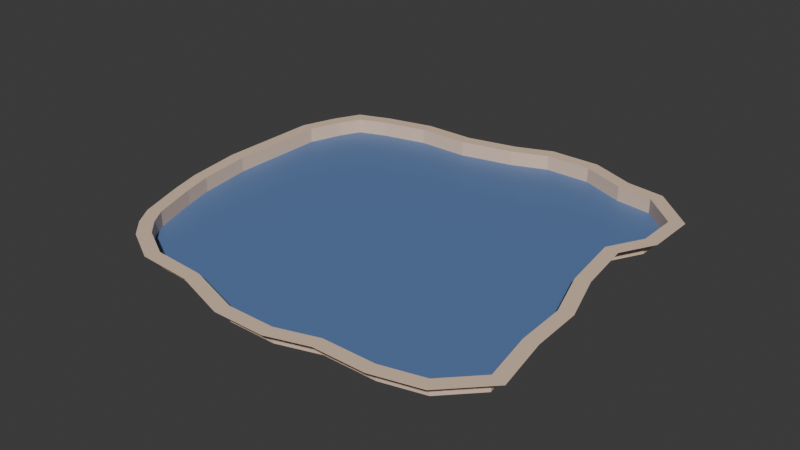 # Source: pond.blend  (saved by Blender 4.1.24; exported with 4.5.12 LTS)
import bpy
from mathutils import Matrix  # noqa: F401  (used for matrix-valued properties, if any)

bpy.ops.wm.read_factory_settings(use_empty=True)
scene = bpy.context.scene
scene.name = 'Scene'

# ---- collections
col_collection = bpy.data.collections.new('Collection'); scene.collection.children.link(col_collection)

# ---- materials (node trees are filled in below, after node groups)
mat_material_001 = bpy.data.materials.new('Material.001')
mat_material_001.use_transparent_shadow = False
mat_material_002 = bpy.data.materials.new('Material.002')
mat_material_002.use_transparent_shadow = False

# ---- material node trees
mat_material_001.use_nodes = True; mat_material_001.node_tree.nodes.clear()
_N = mat_material_001.node_tree.nodes; _L = mat_material_001.node_tree.links
n0 = _N.new('ShaderNodeBsdfPrincipled'); n0.name = 'Principled BSDF'; n0.location = (10, 300)
n0.inputs[0].default_value = (0.8008, 0.5919, 0.4471, 1.0)
n1 = _N.new('ShaderNodeOutputMaterial'); n1.name = 'Material Output'; n1.location = (300, 300)
_L.new(n0.outputs[0], n1.inputs[0])
n1.is_active_output = True
mat_material_002.use_nodes = True; mat_material_002.node_tree.nodes.clear()
_N = mat_material_002.node_tree.nodes; _L = mat_material_002.node_tree.links
n0 = _N.new('ShaderNodeBsdfPrincipled'); n0.name = 'Principled BSDF'; n0.location = (10, 300)
n0.inputs[0].default_value = (0.1126, 0.2049, 0.4245, 1.0)
n1 = _N.new('ShaderNodeOutputMaterial'); n1.name = 'Material Output'; n1.location = (300, 300)
_L.new(n0.outputs[0], n1.inputs[0])
n1.is_active_output = True

# ---- world
world_world = bpy.data.worlds.new('World'); scene.world = world_world
world_world.use_nodes = True; world_world.node_tree.nodes.clear()
_N = world_world.node_tree.nodes; _L = world_world.node_tree.links
n0 = _N.new('ShaderNodeOutputWorld'); n0.name = 'World Output'; n0.location = (300, 300)
n1 = _N.new('ShaderNodeBackground'); n1.name = 'Background'; n1.location = (10, 300)
n1.inputs[0].default_value = (0.05088, 0.05088, 0.05088, 1.0)
_L.new(n1.outputs[0], n0.inputs[0])
n0.is_active_output = True
world_world.color = (0.05088, 0.05088, 0.05088)
world_world.use_sun_shadow = False
world_world.sun_shadow_jitter_overblur = 0.0

# ---- meshes
me_plane = bpy.data.meshes.new('Plane')
me_plane.from_pydata([(-0.796, -0.7475, 0.08166), (0.9353, -0.9217, 0.08166), (-0.8986, 0.8054, 0.08166), (0.8232, 0.9332, 0.08166), (-0.9637, 0.6768, 0.08166), (-1.024, 0.5037, 0.08166), (-1.024, 0.2537, 0.08166), (-1.024, 0.003717, 0.08166), (-0.9818, -0.2739, 0.08166), (-0.9381, -0.4247, 0.08166), (-0.8582, -0.6532, 0.08166), (1.12, -0.731, 0.08166), (1.07, -0.4502, 0.08166), (1.06, -0.2003, 0.08166), (0.9796, 0.05131, 0.08166), (0.941, 0.3283, 0.08166), (1.031, 0.4952, 0.08166), (1.031, 0.7452, 0.08166), (-0.7121, -0.8322, 0.08166), (-0.527, -0.9329, 0.08166), (-0.2612, -0.9503, 0.08166), (0.01645, -1.04, 0.08166), (0.2664, -1.04, 0.08166), (0.4605, -0.9787, 0.08166), (0.7105, -0.9787, 0.08166), (0.6348, 0.9576, 0.08166), (0.4152, 1.047, 0.08166), (0.1652, 1.047, 0.08166), (-0.01343, 0.9761, 0.08166), (-0.2591, 0.9202, 0.08166), (-0.5091, 0.9202, 0.08166), (-0.7414, 0.8642, 0.08166), (-0.7989, -0.6238, 0.08166), (-0.7447, -0.7059, 0.08166), (0.7023, -0.9131, 0.08166), (0.9011, -0.8627, 0.08166), (0.9655, 0.7161, 0.08166), (0.7944, 0.8707, 0.08166), (-0.7222, 0.8014, 0.08166), (-0.8516, 0.7529, 0.08166), (-0.9031, 0.6511, 0.08166), (-0.958, 0.4927, 0.08166), (-0.958, 0.2537, 0.08166), (-0.958, 0.00864, 0.08166), (-0.9175, -0.2598, 0.08166), (-0.8755, -0.4047, 0.08166), (1.049, -0.7095, 0.08166), (1.004, -0.4572, 0.08166), (0.9951, -0.2117, 0.08166), (0.9154, 0.03663, 0.08166), (0.873, 0.3405, 0.08166), (0.9655, 0.5118, 0.08166), (-0.6722, -0.7791, 0.08166), (-0.5083, -0.8684, 0.08166), (-0.2488, -0.8853, 0.08166), (0.02678, -0.9742, 0.08166), (0.2563, -0.9742, 0.08166), (0.4504, -0.9131, 0.08166), (0.618, 0.8936, 0.08166), (0.4024, 0.9811, 0.08166), (0.1778, 0.9811, 0.08166), (0.006041, 0.9132, 0.08166), (-0.2517, 0.8545, 0.08166), (-0.5013, 0.8545, 0.08166), (-0.7989, -0.6238, 0.009604), (-0.7447, -0.7059, 0.009604), (0.7023, -0.9131, 0.009604), (0.9011, -0.8627, 0.009604), (0.9655, 0.7161, 0.009604), (0.7944, 0.8707, 0.009604), (-0.7222, 0.8014, 0.009604), (-0.8516, 0.7529, 0.009604), (-0.9031, 0.6511, 0.009604), (-0.958, 0.4927, 0.009604), (-0.958, 0.2537, 0.009604), (-0.958, 0.00864, 0.009604), (-0.9175, -0.2598, 0.009604), (-0.8755, -0.4047, 0.009604), (1.049, -0.7095, 0.009604), (1.004, -0.4572, 0.009604), (0.9951, -0.2117, 0.009604), (0.9154, 0.03663, 0.009604), (0.873, 0.3405, 0.009604), (0.9655, 0.5118, 0.009604), (-0.7023, -0.7205, 0.009604), (-0.7634, -0.5239, 0.009604), (-0.7634, -0.2739, 0.009604), (-0.7634, -0.02388, 0.009604), (-0.7634, 0.2261, 0.009604), (-0.7634, 0.4761, 0.009604), (-0.7634, 0.7261, 0.009604), (-0.6722, -0.7791, 0.009604), (-0.5083, -0.8684, 0.009604), (-0.2488, -0.8853, 0.009604), (0.02678, -0.9742, 0.009604), (0.2563, -0.9742, 0.009604), (0.4504, -0.9131, 0.009604), (0.618, 0.8936, 0.009604), (0.4024, 0.9811, 0.009604), (0.1778, 0.9811, 0.009604), (0.006041, 0.9132, 0.009604), (-0.2517, 0.8545, 0.009604), (-0.5013, 0.8545, 0.009604), (0.7366, -0.7739, 0.009604), (0.4866, -0.7739, 0.009604), (0.2366, -0.7739, 0.009604), (-0.01343, -0.7739, 0.009604), (-0.2634, -0.7739, 0.009604), (-0.5134, -0.7739, 0.009604), (0.7366, -0.5239, 0.009604), (0.4866, -0.5239, 0.009604), (0.2366, -0.5239, 0.009604), (-0.01343, -0.5239, 0.009604), (-0.2634, -0.5239, 0.009604), (-0.5134, -0.5239, 0.009604), (0.7366, -0.2739, 0.009604), (0.4866, -0.2739, 0.009604), (0.2366, -0.2739, 0.009604), (-0.01343, -0.2739, 0.009604), (-0.2634, -0.2739, 0.009604), (-0.5134, -0.2739, 0.009604), (0.7366, -0.02388, 0.009604), (0.4866, -0.02388, 0.009604), (0.2366, -0.02388, 0.009604), (-0.01343, -0.02388, 0.009604), (-0.2634, -0.02388, 0.009604), (-0.5134, -0.02388, 0.009604), (0.7366, 0.2261, 0.009604), (0.4866, 0.2261, 0.009604), (0.2366, 0.2261, 0.009604), (-0.01343, 0.2261, 0.009604), (-0.2634, 0.2261, 0.009604), (-0.5134, 0.2261, 0.009604), (0.7366, 0.4761, 0.009604), (0.4866, 0.4761, 0.009604), (0.2366, 0.4761, 0.009604), (-0.01343, 0.4761, 0.009604), (-0.2634, 0.4761, 0.009604), (-0.5134, 0.4761, 0.009604), (0.7366, 0.7261, 0.009604), (0.4866, 0.7261, 0.009604), (0.2366, 0.7261, 0.009604), (-0.01343, 0.7261, 0.009604), (-0.2634, 0.7261, 0.009604), (-0.5134, 0.7261, 0.009604)], [], [(32, 33, 65, 64), (47, 48, 80, 79), (52, 53, 92, 91), (46, 47, 79, 78), (33, 52, 91, 65), (63, 38, 70, 102), (35, 46, 78, 67), (62, 63, 102, 101), (45, 32, 64, 77), (61, 62, 101, 100), (44, 45, 77, 76), (60, 61, 100, 99), (43, 44, 76, 75), (59, 60, 99, 98), (42, 43, 75, 74), (58, 59, 98, 97), (41, 42, 74, 73), (37, 58, 97, 69), (40, 41, 73, 72), (57, 34, 66, 96), (39, 40, 72, 71), (51, 36, 68, 83), (56, 57, 96, 95), (38, 39, 71, 70), (50, 51, 83, 82), (55, 56, 95, 94), (36, 37, 69, 68), (49, 50, 82, 81), (54, 55, 94, 93), (34, 35, 67, 66), (48, 49, 81, 80), (53, 54, 93, 92), (33, 32, 10, 0), (35, 34, 24, 1), (37, 36, 17, 3), (39, 38, 31, 2), (40, 39, 2, 4), (41, 40, 4, 5), (42, 41, 5, 6), (43, 42, 6, 7), (44, 43, 7, 8), (45, 44, 8, 9), (32, 45, 9, 10), (46, 35, 1, 11), (47, 46, 11, 12), (48, 47, 12, 13), (49, 48, 13, 14), (50, 49, 14, 15), (51, 50, 15, 16), (36, 51, 16, 17), (52, 33, 0, 18), (53, 52, 18, 19), (54, 53, 19, 20), (55, 54, 20, 21), (56, 55, 21, 22), (57, 56, 22, 23), (34, 57, 23, 24), (58, 37, 3, 25), (59, 58, 25, 26), (60, 59, 26, 27), (61, 60, 27, 28), (62, 61, 28, 29), (63, 62, 29, 30), (38, 63, 30, 31), (139, 68, 69, 97), (66, 67, 78, 103), (103, 78, 79, 109), (109, 79, 80, 115), (115, 80, 81, 121), (121, 81, 82, 127), (127, 82, 83, 133), (133, 83, 68, 139), (73, 89, 90, 72), (89, 138, 144, 90), (138, 137, 143, 144), (137, 136, 142, 143), (136, 135, 141, 142), (135, 134, 140, 141), (134, 133, 139, 140), (74, 88, 89, 73), (88, 132, 138, 89), (132, 131, 137, 138), (131, 130, 136, 137), (130, 129, 135, 136), (129, 128, 134, 135), (128, 127, 133, 134), (75, 87, 88, 74), (87, 126, 132, 88), (126, 125, 131, 132), (125, 124, 130, 131), (124, 123, 129, 130), (123, 122, 128, 129), (122, 121, 127, 128), (76, 86, 87, 75), (86, 120, 126, 87), (120, 119, 125, 126), (119, 118, 124, 125), (118, 117, 123, 124), (117, 116, 122, 123), (116, 115, 121, 122), (77, 85, 86, 76), (85, 114, 120, 86), (114, 113, 119, 120), (113, 112, 118, 119), (112, 111, 117, 118), (111, 110, 116, 117), (110, 109, 115, 116), (64, 84, 85, 77), (84, 108, 114, 85), (108, 107, 113, 114), (107, 106, 112, 113), (106, 105, 111, 112), (105, 104, 110, 111), (104, 103, 109, 110), (65, 91, 84, 64), (91, 92, 108, 84), (92, 93, 107, 108), (93, 94, 106, 107), (94, 95, 105, 106), (95, 96, 104, 105), (96, 66, 103, 104), (72, 90, 70, 71), (90, 144, 102, 70), (144, 143, 101, 102), (143, 142, 100, 101), (142, 141, 99, 100), (141, 140, 98, 99), (140, 139, 97, 98)])
me_plane.polygons.foreach_set('material_index', [0, 0, 0, 0, 0, 0, 0, 0, 0, 0, 0, 0, 0, 0, 0, 0, 0, 0, 0, 0, 0, 0, 0, 0, 0, 0, 0, 0, 0, 0, 0, 0, 0, 0, 0, 0, 0, 0, 0, 0, 0, 0, 0, 0, 0, 0, 0, 0, 0, 0, 0, 0, 0, 0, 0, 0, 0, 0, 0, 0, 0, 0, 0, 0, 1, 1, 1, 1, 1, 1, 1, 1, 1, 1, 1, 1, 1, 1, 1, 1, 1, 1, 1, 1, 1, 1, 1, 1, 1, 1, 1, 1, 1, 1, 1, 1, 1, 1, 1, 1, 1, 1, 1, 1, 1, 1, 1, 1, 1, 1, 1, 1, 1, 1, 1, 1, 1, 1, 1, 1, 1, 1, 1, 1, 1, 1, 1, 1])
_uv = me_plane.uv_layers.new(name='UVMap')
_uv.uv.foreach_set('vector', [0.05583, 0.1641, 0.0782, 0.1194, 0.0782, 0.1194, 0.05583, 0.1641, 0.9724, 0.2537, 0.9719, 0.3766, 0.9719, 0.3766, 0.9724, 0.2537, 0.1319, 0.07338, 0.2405, 0.05112, 0.2405, 0.05112, 0.1319, 0.07338, 0.9755, 0.1383, 0.9724, 0.2537, 0.9724, 0.2537, 0.9755, 0.1383, 0.0782, 0.1194, 0.1319, 0.07338, 0.1319, 0.07338, 0.0782, 0.1194, 0.239, 0.9568, 0.1245, 0.9405, 0.1245, 0.9405, 0.239, 0.9568, 0.9541, 0.04895, 0.9755, 0.1383, 0.9755, 0.1383, 0.9541, 0.04895, 0.3636, 0.9577, 0.239, 0.9568, 0.239, 0.9568, 0.3636, 0.9577, 0.05388, 0.2888, 0.05583, 0.1641, 0.05583, 0.1641, 0.05388, 0.2888, 0.494, 0.9672, 0.3636, 0.9577, 0.3636, 0.9577, 0.494, 0.9672, 0.0333, 0.3847, 0.05388, 0.2888, 0.05388, 0.2888, 0.0333, 0.3847, 0.6079, 0.9746, 0.494, 0.9672, 0.494, 0.9672, 0.6079, 0.9746, 0.02805, 0.5056, 0.0333, 0.3847, 0.0333, 0.3847, 0.02805, 0.5056, 0.7205, 0.9744, 0.6079, 0.9746, 0.6079, 0.9746, 0.7205, 0.9744, 0.02754, 0.6285, 0.02805, 0.5056, 0.02805, 0.5056, 0.02754, 0.6285, 0.8335, 0.961, 0.7205, 0.9744, 0.7205, 0.9744, 0.8335, 0.961, 0.02754, 0.748, 0.02754, 0.6285, 0.02754, 0.6285, 0.02754, 0.748, 0.9435, 0.9581, 0.8335, 0.961, 0.8335, 0.961, 0.9435, 0.9581, 0.03649, 0.8498, 0.02754, 0.748, 0.02754, 0.748, 0.03649, 0.8498, 0.7249, 0.04006, 0.8509, 0.04006, 0.8509, 0.04006, 0.7249, 0.04006, 0.04918, 0.9264, 0.03649, 0.8498, 0.03649, 0.8498, 0.04918, 0.9264, 0.9686, 0.7604, 0.9686, 0.8626, 0.9686, 0.8626, 0.9686, 0.7604, 0.6076, 0.03109, 0.7249, 0.04006, 0.7249, 0.04006, 0.6076, 0.03109, 0.1245, 0.9405, 0.04918, 0.9264, 0.04918, 0.9264, 0.1245, 0.9405, 0.9472, 0.6542, 0.9686, 0.7604, 0.9686, 0.7604, 0.9472, 0.6542, 0.493, 0.03085, 0.6076, 0.03109, 0.6076, 0.03109, 0.493, 0.03085, 0.9686, 0.8626, 0.9435, 0.9581, 0.9435, 0.9581, 0.9686, 0.8626, 0.963, 0.5024, 0.9472, 0.6542, 0.9472, 0.6542, 0.963, 0.5024, 0.3655, 0.0475, 0.493, 0.03085, 0.493, 0.03085, 0.3655, 0.0475, 0.8509, 0.04006, 0.9541, 0.04895, 0.9541, 0.04895, 0.8509, 0.04006, 0.9719, 0.3766, 0.963, 0.5024, 0.963, 0.5024, 0.9719, 0.3766, 0.2405, 0.05112, 0.3655, 0.0475, 0.3655, 0.0475, 0.2405, 0.05112, 0.0782, 0.1194, 0.05583, 0.1641, 0.0, 0.125, 0.0, 0.0, 0.9541, 0.04895, 0.8509, 0.04006, 0.8592, 0.0, 1.0, 0.0, 0.9435, 0.9581, 0.9686, 0.8626, 1.0, 0.875, 1.0, 1.0, 0.04918, 0.9264, 0.1245, 0.9405, 0.1092, 1.0, 0.0, 1.0, 0.03649, 0.8498, 0.04918, 0.9264, 0.0, 1.0, 0.0, 0.875, 0.02754, 0.748, 0.03649, 0.8498, 0.0, 0.875, 0.0, 0.75, 0.02754, 0.6285, 0.02754, 0.748, 0.0, 0.75, 0.0, 0.625, 0.02805, 0.5056, 0.02754, 0.6285, 0.0, 0.625, 0.0, 0.5, 0.0333, 0.3847, 0.02805, 0.5056, 0.0, 0.5, 0.0, 0.375, 0.05388, 0.2888, 0.0333, 0.3847, 0.0, 0.375, 0.0, 0.25, 0.05583, 0.1641, 0.05388, 0.2888, 0.0, 0.25, 0.0, 0.125, 0.9755, 0.1383, 0.9541, 0.04895, 1.0, 0.0, 1.0, 0.125, 0.9724, 0.2537, 0.9755, 0.1383, 1.0, 0.125, 1.0, 0.25, 0.9719, 0.3766, 0.9724, 0.2537, 1.0, 0.25, 1.0, 0.375, 0.963, 0.5024, 0.9719, 0.3766, 1.0, 0.375, 1.0, 0.5, 0.9472, 0.6542, 0.963, 0.5024, 1.0, 0.5, 1.0, 0.625, 0.9686, 0.7604, 0.9472, 0.6542, 1.0, 0.625, 1.0, 0.75, 0.9686, 0.8626, 0.9686, 0.7604, 1.0, 0.75, 1.0, 0.875, 0.1319, 0.07338, 0.0782, 0.1194, 0.0, 0.0, 0.1092, 0.0, 0.2405, 0.05112, 0.1319, 0.07338, 0.1092, 0.0, 0.2342, 0.0, 0.3655, 0.0475, 0.2405, 0.05112, 0.2342, 0.0, 0.3592, 0.0, 0.493, 0.03085, 0.3655, 0.0475, 0.3592, 0.0, 0.4842, 0.0, 0.6076, 0.03109, 0.493, 0.03085, 0.4842, 0.0, 0.6092, 0.0, 0.7249, 0.04006, 0.6076, 0.03109, 0.6092, 0.0, 0.7342, 0.0, 0.8509, 0.04006, 0.7249, 0.04006, 0.7342, 0.0, 0.8592, 0.0, 0.8335, 0.961, 0.9435, 0.9581, 1.0, 1.0, 0.8592, 1.0, 0.7205, 0.9744, 0.8335, 0.961, 0.8592, 1.0, 0.7342, 1.0, 0.6079, 0.9746, 0.7205, 0.9744, 0.7342, 1.0, 0.6092, 1.0, 0.494, 0.9672, 0.6079, 0.9746, 0.6092, 1.0, 0.4842, 1.0, 0.3636, 0.9577, 0.494, 0.9672, 0.4842, 1.0, 0.3592, 1.0, 0.239, 0.9568, 0.3636, 0.9577, 0.3592, 1.0, 0.2342, 1.0, 0.1245, 0.9405, 0.239, 0.9568, 0.2342, 1.0, 0.1092, 1.0, 0.8592, 0.875, 0.9686, 0.8626, 0.9435, 0.9581, 0.8335, 0.961, 0.8509, 0.04006, 0.9541, 0.04895, 0.9755, 0.1383, 0.8592, 0.125, 0.8592, 0.125, 0.9755, 0.1383, 0.9724, 0.2537, 0.8592, 0.25, 0.8592, 0.25, 0.9724, 0.2537, 0.9719, 0.3766, 0.8592, 0.375, 0.8592, 0.375, 0.9719, 0.3766, 0.963, 0.5024, 0.8592, 0.5, 0.8592, 0.5, 0.963, 0.5024, 0.9472, 0.6542, 0.8592, 0.625, 0.8592, 0.625, 0.9472, 0.6542, 0.9686, 0.7604, 0.8592, 0.75, 0.8592, 0.75, 0.9686, 0.7604, 0.9686, 0.8626, 0.8592, 0.875, 0.02754, 0.748, 0.1092, 0.75, 0.1092, 0.875, 0.03649, 0.8498, 0.1092, 0.75, 0.2342, 0.75, 0.2342, 0.875, 0.1092, 0.875, 0.2342, 0.75, 0.3592, 0.75, 0.3592, 0.875, 0.2342, 0.875, 0.3592, 0.75, 0.4842, 0.75, 0.4842, 0.875, 0.3592, 0.875, 0.4842, 0.75, 0.6092, 0.75, 0.6092, 0.875, 0.4842, 0.875, 0.6092, 0.75, 0.7342, 0.75, 0.7342, 0.875, 0.6092, 0.875, 0.7342, 0.75, 0.8592, 0.75, 0.8592, 0.875, 0.7342, 0.875, 0.02754, 0.6285, 0.1092, 0.625, 0.1092, 0.75, 0.02754, 0.748, 0.1092, 0.625, 0.2342, 0.625, 0.2342, 0.75, 0.1092, 0.75, 0.2342, 0.625, 0.3592, 0.625, 0.3592, 0.75, 0.2342, 0.75, 0.3592, 0.625, 0.4842, 0.625, 0.4842, 0.75, 0.3592, 0.75, 0.4842, 0.625, 0.6092, 0.625, 0.6092, 0.75, 0.4842, 0.75, 0.6092, 0.625, 0.7342, 0.625, 0.7342, 0.75, 0.6092, 0.75, 0.7342, 0.625, 0.8592, 0.625, 0.8592, 0.75, 0.7342, 0.75, 0.02805, 0.5056, 0.1092, 0.5, 0.1092, 0.625, 0.02754, 0.6285, 0.1092, 0.5, 0.2342, 0.5, 0.2342, 0.625, 0.1092, 0.625, 0.2342, 0.5, 0.3592, 0.5, 0.3592, 0.625, 0.2342, 0.625, 0.3592, 0.5, 0.4842, 0.5, 0.4842, 0.625, 0.3592, 0.625, 0.4842, 0.5, 0.6092, 0.5, 0.6092, 0.625, 0.4842, 0.625, 0.6092, 0.5, 0.7342, 0.5, 0.7342, 0.625, 0.6092, 0.625, 0.7342, 0.5, 0.8592, 0.5, 0.8592, 0.625, 0.7342, 0.625, 0.0333, 0.3847, 0.1092, 0.375, 0.1092, 0.5, 0.02805, 0.5056, 0.1092, 0.375, 0.2342, 0.375, 0.2342, 0.5, 0.1092, 0.5, 0.2342, 0.375, 0.3592, 0.375, 0.3592, 0.5, 0.2342, 0.5, 0.3592, 0.375, 0.4842, 0.375, 0.4842, 0.5, 0.3592, 0.5, 0.4842, 0.375, 0.6092, 0.375, 0.6092, 0.5, 0.4842, 0.5, 0.6092, 0.375, 0.7342, 0.375, 0.7342, 0.5, 0.6092, 0.5, 0.7342, 0.375, 0.8592, 0.375, 0.8592, 0.5, 0.7342, 0.5, 0.05388, 0.2888, 0.1092, 0.25, 0.1092, 0.375, 0.0333, 0.3847, 0.1092, 0.25, 0.2342, 0.25, 0.2342, 0.375, 0.1092, 0.375, 0.2342, 0.25, 0.3592, 0.25, 0.3592, 0.375, 0.2342, 0.375, 0.3592, 0.25, 0.4842, 0.25, 0.4842, 0.375, 0.3592, 0.375, 0.4842, 0.25, 0.6092, 0.25, 0.6092, 0.375, 0.4842, 0.375, 0.6092, 0.25, 0.7342, 0.25, 0.7342, 0.375, 0.6092, 0.375, 0.7342, 0.25, 0.8592, 0.25, 0.8592, 0.375, 0.7342, 0.375, 0.05583, 0.1641, 0.1092, 0.125, 0.1092, 0.25, 0.05388, 0.2888, 0.1092, 0.125, 0.2342, 0.125, 0.2342, 0.25, 0.1092, 0.25, 0.2342, 0.125, 0.3592, 0.125, 0.3592, 0.25, 0.2342, 0.25, 0.3592, 0.125, 0.4842, 0.125, 0.4842, 0.25, 0.3592, 0.25, 0.4842, 0.125, 0.6092, 0.125, 0.6092, 0.25, 0.4842, 0.25, 0.6092, 0.125, 0.7342, 0.125, 0.7342, 0.25, 0.6092, 0.25, 0.7342, 0.125, 0.8592, 0.125, 0.8592, 0.25, 0.7342, 0.25, 0.0782, 0.1194, 0.1319, 0.07338, 0.1092, 0.125, 0.05583, 0.1641, 0.1319, 0.07338, 0.2405, 0.05112, 0.2342, 0.125, 0.1092, 0.125, 0.2405, 0.05112, 0.3655, 0.0475, 0.3592, 0.125, 0.2342, 0.125, 0.3655, 0.0475, 0.493, 0.03085, 0.4842, 0.125, 0.3592, 0.125, 0.493, 0.03085, 0.6076, 0.03109, 0.6092, 0.125, 0.4842, 0.125, 0.6076, 0.03109, 0.7249, 0.04006, 0.7342, 0.125, 0.6092, 0.125, 0.7249, 0.04006, 0.8509, 0.04006, 0.8592, 0.125, 0.7342, 0.125, 0.03649, 0.8498, 0.1092, 0.875, 0.1245, 0.9405, 0.04918, 0.9264, 0.1092, 0.875, 0.2342, 0.875, 0.239, 0.9568, 0.1245, 0.9405, 0.2342, 0.875, 0.3592, 0.875, 0.3636, 0.9577, 0.239, 0.9568, 0.3592, 0.875, 0.4842, 0.875, 0.494, 0.9672, 0.3636, 0.9577, 0.4842, 0.875, 0.6092, 0.875, 0.6079, 0.9746, 0.494, 0.9672, 0.6092, 0.875, 0.7342, 0.875, 0.7205, 0.9744, 0.6079, 0.9746, 0.7342, 0.875, 0.8592, 0.875, 0.8335, 0.961, 0.7205, 0.9744])
me_plane.materials.append(mat_material_001)
me_plane.materials.append(mat_material_002)
me_plane.update()

# ---- objects
ob_pond = bpy.data.objects.new('pond', me_plane)

# ---- transforms, parenting, visibility, modifiers, constraints
ob_pond.location = (0.0, 0.0, 0.0)

# ---- collection membership
col_collection.objects.link(ob_pond)

# ---- scene / render settings (as saved in the file)
scene.frame_start = 1; scene.frame_end = 250; scene.frame_set(1)
scene.render.engine = 'BLENDER_EEVEE_NEXT'
scene.cycles.sampling_pattern = 'TABULATED_SOBOL'
scene.eevee.ray_tracing_options.trace_max_roughness = 0.0
bpy.context.view_layer.update()

# ---- added for rendering (the .blend has no active camera and no usable light): camera, sun
cam_auto = bpy.data.cameras.new('AutoCamera')
cam_auto.lens = 50.0
cam_auto.sensor_width = 36.0
cam_auto.clip_end = 1000.0
ob_auto_camera = bpy.data.objects.new('AutoCamera', cam_auto)
scene.collection.objects.link(ob_auto_camera)
ob_auto_camera.location = (2.81635, -3.31859, 2.26033)
ob_auto_camera.rotation_euler = (1.09748, -7.21219e-08, 0.694738)
scene.camera = ob_auto_camera
light_auto_sun = bpy.data.lights.new('AutoSun', 'SUN')
light_auto_sun.energy = 3.0
light_auto_sun.angle = 0.0523599
ob_auto_sun = bpy.data.objects.new('AutoSun', light_auto_sun)
scene.collection.objects.link(ob_auto_sun)
ob_auto_sun.rotation_euler = (0.872665, 0.174533, 0.523599)
bpy.context.view_layer.update()
